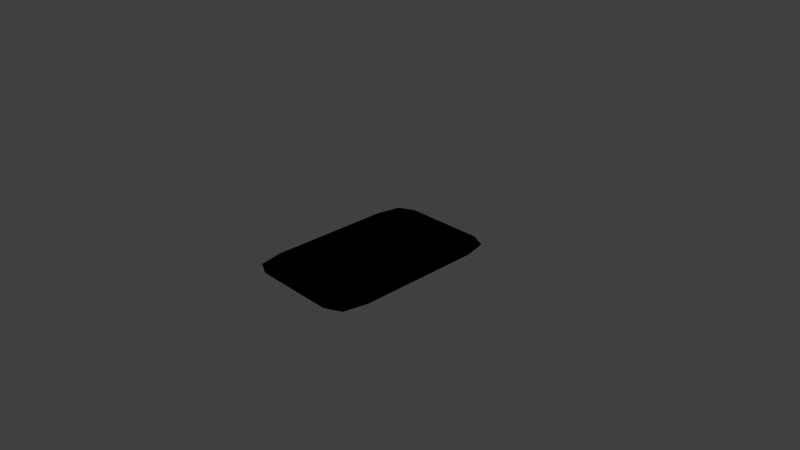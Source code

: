 # Source: base_card.blend  (saved by Blender 2.70.0; exported with 4.5.12 LTS)
import bpy
from mathutils import Matrix  # noqa: F401  (used for matrix-valued properties, if any)

bpy.ops.wm.read_factory_settings(use_empty=True)
scene = bpy.context.scene
scene.name = 'Scene'

# ---- collections
col_collection_1 = bpy.data.collections.new('Collection 1'); scene.collection.children.link(col_collection_1)

# ---- materials (node trees are filled in below, after node groups)
mat_material = bpy.data.materials.new('Material')
mat_material.alpha_threshold = 0.0
mat_material.use_transparent_shadow = False
mat_material.roughness = 0.5
mat_material.line_color = (0.0, 0.0, 0.0, 1.0)

# ---- material node trees

# ---- world
world_world = bpy.data.worlds.new('World'); scene.world = world_world
world_world.color = (0.05088, 0.05088, 0.05088)
world_world.use_sun_shadow = False
world_world.sun_shadow_jitter_overblur = 0.0
world_world.cycles.sampling_method = 'MANUAL'
world_world.cycles.sample_map_resolution = 256

# ---- cameras
cam_camera = bpy.data.cameras.new('Camera')
cam_camera.clip_end = 100.0
cam_camera.lens = 35.0
cam_camera.sensor_width = 32.0
cam_camera.sensor_height = 18.0
cam_camera.ortho_scale = 7.314
cam_camera.dof.focus_distance = 0.0
cam_camera.dof.aperture_fstop = 128.0

# ---- lights
light_lamp = bpy.data.lights.new('Lamp', 'POINT')
light_lamp.transmission_factor = 0.0
light_lamp.cutoff_distance = 30.0
light_lamp.energy = 100.0
light_lamp.shadow_buffer_clip_start = 1.001
light_lamp.shadow_soft_size = 0.1
light_lamp.shadow_maximum_resolution = 0.006
light_lamp.use_absolute_resolution = True
light_lamp.cycles.use_multiple_importance_sampling = False

# ---- meshes
me_cube = bpy.data.meshes.new('Cube')
me_cube.from_pydata([(-0.576, -0.8603, 0.0), (-0.576, -0.8603, 0.0), (0.8639, -0.8603, 0.0), (-0.576, -1.29, 0.0), (-0.8639, 0.8603, 0.0), (-0.576, 1.29, 0.0), (-0.576, 0.8603, 0.0), (-0.576, 3.129e-07, 0.0), (0.576, 0.8603, 0.0), (8.941e-08, 0.8603, 0.0), (0.576, 5.215e-08, 0.0), (2.235e-08, 1.863e-07, 0.0), (0.576, -0.8603, 0.0), (-4.47e-08, -0.8603, 0.0), (0.576, -0.8603, 0.0), (-3.204e-07, -0.8603, 0.0), (0.576, 0.8603, 0.0), (0.576, -5.886e-07, 0.0), (1.341e-07, 0.8603, 0.0), (-9.686e-08, -2.831e-07, 0.0), (-0.576, 0.8603, 0.0), (-0.576, 5.215e-08, 0.0), (0.8639, -0.8603, 0.0), (0.8639, -0.8603, 0.0), (0.8639, 0.8603, 0.0), (0.8639, -1.341e-07, 0.0), (0.8639, 0.8603, 0.0), (0.8639, -3.725e-07, 0.0), (0.8639, 0.8603, 0.0), (0.8639, -6.109e-07, 0.0), (-0.576, -1.29, 0.0), (-0.576, -1.29, 0.0), (0.576, -1.29, 0.0), (-1.341e-07, -1.29, 0.0), (0.576, -1.29, 0.0), (-2.608e-07, -1.29, 0.0), (0.576, -1.29, 0.0), (-3.651e-07, -1.29, 0.0), (-0.8639, 0.8603, 0.0), (-0.8639, 0.8603, 0.0), (-0.8639, -0.8603, 0.0), (-0.8639, 3.8e-07, 0.0), (-0.8639, -0.8603, 0.0), (-0.8639, 3.8e-07, 0.0), (-0.8639, -0.8603, 0.0), (-0.8639, 3.129e-07, 0.0), (-0.576, 1.29, 0.0), (-0.576, 1.29, 0.0), (0.576, 1.29, 0.0), (2.31e-07, 1.29, 0.0), (0.576, 1.29, 0.0), (1.788e-07, 1.29, 0.0), (0.576, 1.29, 0.0), (1.49e-07, 1.29, 0.0), (0.7919, -0.8603, 0.0), (-0.576, 1.183, 0.0), (0.7919, 1.183, 0.0), (-0.576, -1.183, 0.0), (0.7919, -1.183, 0.0), (-0.7919, 0.8603, 0.0), (-0.7919, -1.183, 0.0), (-0.7919, 1.183, 0.0), (0.7919, -0.8603, 0.0), (-0.576, 1.183, 0.0), (-0.576, -1.183, 0.0), (-0.7919, 0.8603, 0.0), (0.7919, 0.8603, 0.0), (0.7919, -2.794e-08, 0.0), (0.576, 1.183, 0.0), (1.267e-07, 1.183, 0.0), (0.7919, 1.183, 0.0), (0.7919, 1.183, 0.0), (0.576, -1.183, 0.0), (-8.196e-08, -1.183, 0.0), (0.7919, -1.183, 0.0), (0.7919, -1.183, 0.0), (-0.7919, -0.8603, 0.0), (-0.7919, 3.595e-07, 0.0), (-0.7919, -1.183, 0.0), (-0.7919, -1.183, 0.0), (-0.7919, 1.183, 0.0), (-0.7919, 1.183, 0.0), (0.7919, 0.8603, 0.0), (0.7919, -6.65e-07, 0.0), (0.576, 1.183, 0.0), (2.179e-07, 1.183, 0.0), (0.576, -1.183, 0.0), (-3.874e-07, -1.183, 0.0), (-0.7919, -0.8603, 0.0), (-0.7919, 2.179e-07, 0.0), (-0.576, 0.4301, 0.0), (0.576, 0.4301, 0.0), (5.029e-08, 0.4301, 0.0), (-0.576, -0.4301, 0.0), (0.576, -0.4301, 0.0), (-1.304e-08, -0.4301, 0.0), (0.288, 0.8603, 0.0), (-0.288, 0.8603, 0.0), (0.288, 1.192e-07, 0.0), (-0.288, 2.515e-07, 0.0), (0.288, -0.8603, 0.0), (-0.288, -0.8603, 0.0), (0.288, -0.8603, 0.0), (0.288, 0.8603, 0.0), (0.288, -4.34e-07, 0.0), (-0.288, -0.8603, 0.0), (-0.288, 0.8603, 0.0), (-0.288, -1.322e-07, 0.0), (0.576, 0.4301, 0.0), (0.576, -0.4301, 0.0), (1.676e-08, 0.4301, 0.0), (-2.086e-07, -0.4301, 0.0), (-0.576, 0.4301, 0.0), (-0.576, -0.4301, 0.0), (0.8639, -0.8603, 0.0), (0.8639, 0.8603, 0.0), (0.8639, -2.533e-07, 0.0), (0.8639, -0.8603, 0.0), (0.8639, 0.8603, 0.0), (0.8639, -4.917e-07, 0.0), (0.8639, 0.4301, 0.0), (0.8639, -0.4301, 0.0), (0.8639, 0.4301, 0.0), (0.8639, -0.4301, 0.0), (0.8639, 0.4301, 0.0), (0.8639, -0.4301, 0.0), (-0.576, -1.29, 0.0), (0.576, -1.29, 0.0), (-1.956e-07, -1.29, 0.0), (-0.576, -1.29, 0.0), (0.576, -1.29, 0.0), (-3.129e-07, -1.29, 0.0), (0.288, -1.29, 0.0), (-0.288, -1.29, 0.0), (0.288, -1.29, 0.0), (-0.288, -1.29, 0.0), (0.288, -1.29, 0.0), (-0.288, -1.29, 0.0), (-0.8639, 0.8603, 0.0), (-0.8639, -0.8603, 0.0), (-0.8639, 3.763e-07, 0.0), (-0.8639, 0.8603, 0.0), (-0.8639, -0.8603, 0.0), (-0.8639, 3.669e-07, 0.0), (-0.8639, -0.4301, 0.0), (-0.8639, 0.4301, 0.0), (-0.8639, -0.4301, 0.0), (-0.8639, 0.4301, 0.0), (-0.8639, -0.4301, 0.0), (-0.8639, 0.4301, 0.0), (-0.576, 1.29, 0.0), (0.576, 1.29, 0.0), (1.993e-07, 1.29, 0.0), (-0.576, 1.29, 0.0), (0.576, 1.29, 0.0), (1.639e-07, 1.29, 0.0), (0.288, 1.29, 0.0), (-0.288, 1.29, 0.0), (0.288, 1.29, 0.0), (-0.288, 1.29, 0.0), (0.288, 1.29, 0.0), (-0.288, 1.29, 0.0), (0.7359, 1.099, 0.0), (0.7359, -1.099, 0.0), (-0.7359, -1.099, 0.0), (-0.7359, 1.099, 0.0), (0.7359, 1.099, 0.0), (0.7359, -1.099, 0.0), (-0.7359, -1.099, 0.0), (-0.7359, 1.099, 0.0), (0.7919, 0.4301, 0.0), (0.7919, -0.4301, 0.0), (0.288, 1.183, 0.0), (-0.288, 1.183, 0.0), (0.7919, 1.183, 0.0), (0.7919, 1.183, 0.0), (0.288, -1.183, 0.0), (-0.288, -1.183, 0.0), (0.7919, -1.183, 0.0), (0.7919, -1.183, 0.0), (-0.7919, -0.4301, 0.0), (-0.7919, 0.4301, 0.0), (-0.7919, -1.183, 0.0), (-0.7919, -1.183, 0.0), (-0.7919, 1.183, 0.0), (-0.7919, 1.183, 0.0), (0.7919, 0.4301, 0.0), (0.7919, -0.4301, 0.0), (0.288, 1.183, 0.0), (-0.288, 1.183, 0.0), (0.288, -1.183, 0.0), (-0.288, -1.183, 0.0), (-0.7919, -0.4301, 0.0), (-0.7919, 0.4301, 0.0), (0.288, 0.4301, 0.0), (-0.288, 0.4301, 0.0), (0.288, -0.4301, 0.0), (-0.288, -0.4301, 0.0), (0.288, 0.4301, 0.0), (0.288, -0.4301, 0.0), (-0.288, 0.4301, 0.0), (-0.288, -0.4301, 0.0), (0.8639, 0.4301, 0.0), (0.8639, -0.4301, 0.0), (0.8639, 0.4301, 0.0), (0.8639, -0.4301, 0.0), (0.288, -1.29, 0.0), (-0.288, -1.29, 0.0), (0.288, -1.29, 0.0), (-0.288, -1.29, 0.0), (-0.8639, -0.4301, 0.0), (-0.8639, 0.4301, 0.0), (-0.8639, -0.4301, 0.0), (-0.8639, 0.4301, 0.0), (0.288, 1.29, 0.0), (-0.288, 1.29, 0.0), (0.288, 1.29, 0.0), (-0.288, 1.29, 0.0)], [], [(0, 93, 197, 101), (0, 101, 177, 57), (0, 57, 164, 76), (0, 76, 180, 93), (1, 105, 201, 113), (1, 113, 192, 88), (1, 88, 168, 64), (1, 64, 191, 105), (2, 117, 205, 125), (2, 125, 187, 62), (2, 62, 167, 58), (2, 58, 179, 117), (3, 129, 209, 137), (3, 137, 191, 64), (3, 64, 168, 60), (3, 60, 183, 129), (4, 141, 213, 149), (4, 149, 193, 65), (4, 65, 169, 61), (4, 61, 185, 141), (5, 153, 217, 161), (5, 161, 173, 55), (5, 55, 165, 80), (5, 80, 184, 153), (6, 55, 173, 97), (6, 97, 195, 90), (6, 90, 181, 59), (6, 59, 165, 55), (7, 90, 195, 99), (7, 99, 197, 93), (7, 93, 180, 77), (7, 77, 181, 90), (8, 68, 162, 66), (8, 66, 170, 91), (8, 91, 194, 96), (8, 96, 172, 68), (9, 69, 172, 96), (9, 96, 194, 92), (9, 92, 195, 97), (9, 97, 173, 69), (10, 91, 170, 67), (10, 67, 171, 94), (10, 94, 196, 98), (10, 98, 194, 91), (11, 92, 194, 98), (11, 98, 196, 95), (11, 95, 197, 99), (11, 99, 195, 92), (12, 94, 171, 54), (12, 54, 163, 72), (12, 72, 176, 100), (12, 100, 196, 94), (13, 95, 196, 100), (13, 100, 176, 73), (13, 73, 177, 101), (13, 101, 197, 95), (14, 62, 187, 109), (14, 109, 199, 102), (14, 102, 190, 86), (14, 86, 167, 62), (15, 102, 199, 111), (15, 111, 201, 105), (15, 105, 191, 87), (15, 87, 190, 102), (16, 82, 166, 84), (16, 84, 188, 103), (16, 103, 198, 108), (16, 108, 186, 82), (17, 83, 186, 108), (17, 108, 198, 104), (17, 104, 199, 109), (17, 109, 187, 83), (18, 103, 188, 85), (18, 85, 189, 106), (18, 106, 200, 110), (18, 110, 198, 103), (19, 104, 198, 110), (19, 110, 200, 107), (19, 107, 201, 111), (19, 111, 199, 104), (20, 106, 189, 63), (20, 63, 169, 65), (20, 65, 193, 112), (20, 112, 200, 106), (21, 107, 200, 112), (21, 112, 193, 89), (21, 89, 192, 113), (21, 113, 201, 107), (22, 54, 171, 121), (22, 121, 203, 114), (22, 114, 178, 74), (22, 74, 163, 54), (23, 114, 203, 123), (23, 123, 205, 117), (23, 117, 179, 75), (23, 75, 178, 114), (24, 66, 162, 70), (24, 70, 174, 115), (24, 115, 202, 120), (24, 120, 170, 66), (25, 67, 170, 120), (25, 120, 202, 116), (25, 116, 203, 121), (25, 121, 171, 67), (26, 115, 174, 71), (26, 71, 175, 118), (26, 118, 204, 122), (26, 122, 202, 115), (27, 116, 202, 122), (27, 122, 204, 119), (27, 119, 205, 123), (27, 123, 203, 116), (28, 118, 175, 56), (28, 56, 166, 82), (28, 82, 186, 124), (28, 124, 204, 118), (29, 119, 204, 124), (29, 124, 186, 83), (29, 83, 187, 125), (29, 125, 205, 119), (30, 57, 177, 133), (30, 133, 207, 126), (30, 126, 182, 78), (30, 78, 164, 57), (31, 126, 207, 135), (31, 135, 209, 129), (31, 129, 183, 79), (31, 79, 182, 126), (32, 72, 163, 74), (32, 74, 178, 127), (32, 127, 206, 132), (32, 132, 176, 72), (33, 73, 176, 132), (33, 132, 206, 128), (33, 128, 207, 133), (33, 133, 177, 73), (34, 127, 178, 75), (34, 75, 179, 130), (34, 130, 208, 134), (34, 134, 206, 127), (35, 128, 206, 134), (35, 134, 208, 131), (35, 131, 209, 135), (35, 135, 207, 128), (36, 130, 179, 58), (36, 58, 167, 86), (36, 86, 190, 136), (36, 136, 208, 130), (37, 131, 208, 136), (37, 136, 190, 87), (37, 87, 191, 137), (37, 137, 209, 131), (38, 59, 181, 145), (38, 145, 211, 138), (38, 138, 184, 80), (38, 80, 165, 59), (39, 138, 211, 147), (39, 147, 213, 141), (39, 141, 185, 81), (39, 81, 184, 138), (40, 76, 164, 78), (40, 78, 182, 139), (40, 139, 210, 144), (40, 144, 180, 76), (41, 77, 180, 144), (41, 144, 210, 140), (41, 140, 211, 145), (41, 145, 181, 77), (42, 139, 182, 79), (42, 79, 183, 142), (42, 142, 212, 146), (42, 146, 210, 139), (43, 140, 210, 146), (43, 146, 212, 143), (43, 143, 213, 147), (43, 147, 211, 140), (44, 142, 183, 60), (44, 60, 168, 88), (44, 88, 192, 148), (44, 148, 212, 142), (45, 143, 212, 148), (45, 148, 192, 89), (45, 89, 193, 149), (45, 149, 213, 143), (46, 63, 189, 157), (46, 157, 215, 150), (46, 150, 185, 61), (46, 61, 169, 63), (47, 150, 215, 159), (47, 159, 217, 153), (47, 153, 184, 81), (47, 81, 185, 150), (48, 84, 166, 56), (48, 56, 175, 151), (48, 151, 214, 156), (48, 156, 188, 84), (49, 85, 188, 156), (49, 156, 214, 152), (49, 152, 215, 157), (49, 157, 189, 85), (50, 151, 175, 71), (50, 71, 174, 154), (50, 154, 216, 158), (50, 158, 214, 151), (51, 152, 214, 158), (51, 158, 216, 155), (51, 155, 217, 159), (51, 159, 215, 152), (52, 154, 174, 70), (52, 70, 162, 68), (52, 68, 172, 160), (52, 160, 216, 154), (53, 155, 216, 160), (53, 160, 172, 69), (53, 69, 173, 161), (53, 161, 217, 155)])
_uv = me_cube.uv_layers.new(name='UVMap')
_uv.uv.foreach_set('vector', [0.9167, 0.1245, 0.9167, 0.2489, 0.8333, 0.2489, 0.8333, 0.1245, 0.9167, 0.1245, 0.8333, 0.1245, 0.8333, 0.03112, 0.9167, 0.03112, 0.9167, 0.1245, 0.9167, 0.03112, 0.963, 0.05532, 0.9792, 0.1245, 0.9167, 0.1245, 0.9792, 0.1245, 0.9792, 0.2489, 0.9167, 0.2489, 0.4167, 0.6224, 0.3333, 0.6224, 0.3333, 0.4979, 0.4167, 0.4979, 0.4167, 0.6224, 0.4167, 0.4979, 0.5, 0.4979, 0.5, 0.6224, 0.4167, 0.6224, 0.5, 0.6224, 0.5, 0.7468, 0.4167, 0.7468, 0.4167, 0.6224, 0.4167, 0.7468, 0.3333, 0.7468, 0.3333, 0.6224, 1.255e-07, 0.6224, 1.073e-07, 0.6224, 9.391e-08, 0.4979, 1.044e-07, 0.4979, 1.255e-07, 0.6224, 1.044e-07, 0.4979, 0.02083, 0.4979, 0.02083, 0.6224, 1.255e-07, 0.6224, 0.02083, 0.6224, 0.02083, 0.7468, 1.466e-07, 0.7468, 1.255e-07, 0.6224, 1.466e-07, 0.7468, 1.207e-07, 0.7468, 1.073e-07, 0.6224, 0.9167, 2.261e-07, 0.9167, 2.223e-07, 0.8333, 1.916e-07, 0.8333, 1.878e-07, 0.9167, 2.261e-07, 0.8333, 1.878e-07, 0.8333, 1.84e-07, 0.9167, 2.3e-07, 0.9167, 2.261e-07, 0.9167, 2.3e-07, 0.9792, 0.03112, 0.9792, 0.03112, 0.9167, 2.261e-07, 0.9792, 0.03112, 0.9792, 0.03112, 0.9167, 2.223e-07, 1.0, 0.6224, 1.0, 0.6224, 1.0, 0.4979, 1.0, 0.4979, 1.0, 0.6224, 1.0, 0.4979, 1.0, 0.4979, 1.0, 0.6224, 1.0, 0.6224, 1.0, 0.6224, 1.0, 0.7468, 1.0, 0.7468, 1.0, 0.6224, 1.0, 0.7468, 1.0, 0.7468, 1.0, 0.6224, 0.4167, 3.641e-08, 0.4167, 6.133e-08, 0.3333, 7.666e-08, 0.3333, 4.983e-08, 0.4167, 3.641e-08, 0.3333, 4.983e-08, 0.3333, 2.3e-08, 0.4167, 1.15e-08, 0.4167, 3.641e-08, 0.4167, 1.15e-08, 0.5, 0.0, 0.5, 2.3e-08, 0.4167, 3.641e-08, 0.5, 2.3e-08, 0.5, 4.599e-08, 0.4167, 6.133e-08, 0.9167, 0.6224, 0.9167, 0.7468, 0.8333, 0.7468, 0.8333, 0.6224, 0.9167, 0.6224, 0.8333, 0.6224, 0.8333, 0.4979, 0.9167, 0.4979, 0.9167, 0.6224, 0.9167, 0.4979, 0.9792, 0.4979, 0.9792, 0.6224, 0.9167, 0.6224, 0.9792, 0.6224, 0.9792, 0.7468, 0.9167, 0.7468, 0.9167, 0.3734, 0.9167, 0.4979, 0.8333, 0.4979, 0.8333, 0.3734, 0.9167, 0.3734, 0.8333, 0.3734, 0.8333, 0.2489, 0.9167, 0.2489, 0.9167, 0.3734, 0.9167, 0.2489, 0.9792, 0.2489, 0.9792, 0.3734, 0.9167, 0.3734, 0.9792, 0.3734, 0.9792, 0.4979, 0.9167, 0.4979, 0.5833, 0.6224, 0.5833, 0.7468, 0.5, 0.7468, 0.5, 0.6224, 0.5833, 0.6224, 0.5, 0.6224, 0.5, 0.4979, 0.5833, 0.4979, 0.5833, 0.6224, 0.5833, 0.4979, 0.6667, 0.4979, 0.6667, 0.6224, 0.5833, 0.6224, 0.6667, 0.6224, 0.6667, 0.7468, 0.5833, 0.7468, 0.75, 0.6224, 0.75, 0.7468, 0.6667, 0.7468, 0.6667, 0.6224, 0.75, 0.6224, 0.6667, 0.6224, 0.6667, 0.4979, 0.75, 0.4979, 0.75, 0.6224, 0.75, 0.4979, 0.8333, 0.4979, 0.8333, 0.6224, 0.75, 0.6224, 0.8333, 0.6224, 0.8333, 0.7468, 0.75, 0.7468, 0.5833, 0.3734, 0.5833, 0.4979, 0.5, 0.4979, 0.5, 0.3734, 0.5833, 0.3734, 0.5, 0.3734, 0.5, 0.2489, 0.5833, 0.2489, 0.5833, 0.3734, 0.5833, 0.2489, 0.6667, 0.2489, 0.6667, 0.3734, 0.5833, 0.3734, 0.6667, 0.3734, 0.6667, 0.4979, 0.5833, 0.4979, 0.75, 0.3734, 0.75, 0.4979, 0.6667, 0.4979, 0.6667, 0.3734, 0.75, 0.3734, 0.6667, 0.3734, 0.6667, 0.2489, 0.75, 0.2489, 0.75, 0.3734, 0.75, 0.2489, 0.8333, 0.2489, 0.8333, 0.3734, 0.75, 0.3734, 0.8333, 0.3734, 0.8333, 0.4979, 0.75, 0.4979, 0.5833, 0.1245, 0.5833, 0.2489, 0.5, 0.2489, 0.5, 0.1245, 0.5833, 0.1245, 0.5, 0.1245, 0.5, 0.03112, 0.5833, 0.03112, 0.5833, 0.1245, 0.5833, 0.03112, 0.6667, 0.03112, 0.6667, 0.1245, 0.5833, 0.1245, 0.6667, 0.1245, 0.6667, 0.2489, 0.5833, 0.2489, 0.75, 0.1245, 0.75, 0.2489, 0.6667, 0.2489, 0.6667, 0.1245, 0.75, 0.1245, 0.6667, 0.1245, 0.6667, 0.03112, 0.75, 0.03112, 0.75, 0.1245, 0.75, 0.03112, 0.8333, 0.03112, 0.8333, 0.1245, 0.75, 0.1245, 0.8333, 0.1245, 0.8333, 0.2489, 0.75, 0.2489, 0.08333, 0.6224, 0.02083, 0.6224, 0.02083, 0.4979, 0.08333, 0.4979, 0.08333, 0.6224, 0.08333, 0.4979, 0.1667, 0.4979, 0.1667, 0.6224, 0.08333, 0.6224, 0.1667, 0.6224, 0.1667, 0.7468, 0.08333, 0.7468, 0.08333, 0.6224, 0.08333, 0.7468, 0.02083, 0.7468, 0.02083, 0.6224, 0.25, 0.6224, 0.1667, 0.6224, 0.1667, 0.4979, 0.25, 0.4979, 0.25, 0.6224, 0.25, 0.4979, 0.3333, 0.4979, 0.3333, 0.6224, 0.25, 0.6224, 0.3333, 0.6224, 0.3333, 0.7468, 0.25, 0.7468, 0.25, 0.6224, 0.25, 0.7468, 0.1667, 0.7468, 0.1667, 0.6224, 0.08333, 0.1245, 0.02083, 0.1245, 0.03704, 0.05532, 0.08333, 0.03112, 0.08333, 0.1245, 0.08333, 0.03112, 0.1667, 0.03112, 0.1667, 0.1245, 0.08333, 0.1245, 0.1667, 0.1245, 0.1667, 0.2489, 0.08333, 0.2489, 0.08333, 0.1245, 0.08333, 0.2489, 0.02083, 0.2489, 0.02083, 0.1245, 0.08333, 0.3734, 0.02083, 0.3734, 0.02083, 0.2489, 0.08333, 0.2489, 0.08333, 0.3734, 0.08333, 0.2489, 0.1667, 0.2489, 0.1667, 0.3734, 0.08333, 0.3734, 0.1667, 0.3734, 0.1667, 0.4979, 0.08333, 0.4979, 0.08333, 0.3734, 0.08333, 0.4979, 0.02083, 0.4979, 0.02083, 0.3734, 0.25, 0.1245, 0.1667, 0.1245, 0.1667, 0.03112, 0.25, 0.03112, 0.25, 0.1245, 0.25, 0.03112, 0.3333, 0.03112, 0.3333, 0.1245, 0.25, 0.1245, 0.3333, 0.1245, 0.3333, 0.2489, 0.25, 0.2489, 0.25, 0.1245, 0.25, 0.2489, 0.1667, 0.2489, 0.1667, 0.1245, 0.25, 0.3734, 0.1667, 0.3734, 0.1667, 0.2489, 0.25, 0.2489, 0.25, 0.3734, 0.25, 0.2489, 0.3333, 0.2489, 0.3333, 0.3734, 0.25, 0.3734, 0.3333, 0.3734, 0.3333, 0.4979, 0.25, 0.4979, 0.25, 0.3734, 0.25, 0.4979, 0.1667, 0.4979, 0.1667, 0.3734, 0.4167, 0.1245, 0.3333, 0.1245, 0.3333, 0.03112, 0.4167, 0.03112, 0.4167, 0.1245, 0.4167, 0.03112, 0.5, 0.03112, 0.5, 0.1245, 0.4167, 0.1245, 0.5, 0.1245, 0.5, 0.2489, 0.4167, 0.2489, 0.4167, 0.1245, 0.4167, 0.2489, 0.3333, 0.2489, 0.3333, 0.1245, 0.4167, 0.3734, 0.3333, 0.3734, 0.3333, 0.2489, 0.4167, 0.2489, 0.4167, 0.3734, 0.4167, 0.2489, 0.5, 0.2489, 0.5, 0.3734, 0.4167, 0.3734, 0.5, 0.3734, 0.5, 0.4979, 0.4167, 0.4979, 0.4167, 0.3734, 0.4167, 0.4979, 0.3333, 0.4979, 0.3333, 0.3734, 5.27e-08, 0.6224, 3.45e-08, 0.6224, 5.174e-08, 0.4979, 6.228e-08, 0.4979, 5.27e-08, 0.6224, 6.228e-08, 0.4979, 7.282e-08, 0.4979, 7.091e-08, 0.6224, 5.27e-08, 0.6224, 7.091e-08, 0.6224, 6.899e-08, 0.7468, 4.312e-08, 0.7468, 5.27e-08, 0.6224, 4.312e-08, 0.7468, 1.725e-08, 0.7468, 3.45e-08, 0.6224, 8.911e-08, 0.6224, 7.091e-08, 0.6224, 7.282e-08, 0.4979, 8.336e-08, 0.4979, 8.911e-08, 0.6224, 8.336e-08, 0.4979, 9.391e-08, 0.4979, 1.073e-07, 0.6224, 8.911e-08, 0.6224, 1.073e-07, 0.6224, 1.207e-07, 0.7468, 9.486e-08, 0.7468, 8.911e-08, 0.6224, 9.486e-08, 0.7468, 6.899e-08, 0.7468, 7.091e-08, 0.6224, 9.103e-08, 0.1245, 1.035e-07, 0.1245, 0.02083, 0.03112, 0.02083, 0.03112, 9.103e-08, 0.1245, 0.02083, 0.03112, 0.02083, 0.03112, 7.857e-08, 0.1245, 9.103e-08, 0.1245, 7.857e-08, 0.1245, 7.666e-08, 0.2489, 8.145e-08, 0.2489, 9.103e-08, 0.1245, 8.145e-08, 0.2489, 8.624e-08, 0.2489, 1.035e-07, 0.1245, 7.187e-08, 0.3734, 6.899e-08, 0.3734, 8.624e-08, 0.2489, 8.145e-08, 0.2489, 7.187e-08, 0.3734, 8.145e-08, 0.2489, 7.666e-08, 0.2489, 7.474e-08, 0.3734, 7.187e-08, 0.3734, 7.474e-08, 0.3734, 7.282e-08, 0.4979, 6.228e-08, 0.4979, 7.187e-08, 0.3734, 6.228e-08, 0.4979, 5.174e-08, 0.4979, 6.899e-08, 0.3734, 6.612e-08, 0.1245, 7.857e-08, 0.1245, 0.02083, 0.03112, 0.02083, 0.03112, 6.612e-08, 0.1245, 0.02083, 0.03112, 0.02083, 0.03112, 5.366e-08, 0.1245, 6.612e-08, 0.1245, 5.366e-08, 0.1245, 6.708e-08, 0.2489, 7.187e-08, 0.2489, 6.612e-08, 0.1245, 7.187e-08, 0.2489, 7.666e-08, 0.2489, 7.857e-08, 0.1245, 7.762e-08, 0.3734, 7.474e-08, 0.3734, 7.666e-08, 0.2489, 7.187e-08, 0.2489, 7.762e-08, 0.3734, 7.187e-08, 0.2489, 6.708e-08, 0.2489, 8.049e-08, 0.3734, 7.762e-08, 0.3734, 8.049e-08, 0.3734, 9.391e-08, 0.4979, 8.336e-08, 0.4979, 7.762e-08, 0.3734, 8.336e-08, 0.4979, 7.282e-08, 0.4979, 7.474e-08, 0.3734, 4.12e-08, 0.1245, 5.366e-08, 0.1245, 0.02083, 0.03112, 0.02083, 0.03112, 4.12e-08, 0.1245, 0.02083, 0.03112, 0.03704, 0.05532, 0.02083, 0.1245, 4.12e-08, 0.1245, 0.02083, 0.1245, 0.02083, 0.2489, 6.228e-08, 0.2489, 4.12e-08, 0.1245, 6.228e-08, 0.2489, 6.708e-08, 0.2489, 5.366e-08, 0.1245, 8.336e-08, 0.3734, 8.049e-08, 0.3734, 6.708e-08, 0.2489, 6.228e-08, 0.2489, 8.336e-08, 0.3734, 6.228e-08, 0.2489, 0.02083, 0.2489, 0.02083, 0.3734, 8.336e-08, 0.3734, 0.02083, 0.3734, 0.02083, 0.4979, 1.044e-07, 0.4979, 8.336e-08, 0.3734, 1.044e-07, 0.4979, 9.391e-08, 0.4979, 8.049e-08, 0.3734, 0.9167, 2.108e-07, 0.9167, 0.03112, 0.8333, 0.03112, 0.8333, 2.031e-07, 0.9167, 2.108e-07, 0.8333, 2.031e-07, 0.8333, 1.993e-07, 0.9167, 2.146e-07, 0.9167, 2.108e-07, 0.9167, 2.146e-07, 0.9792, 0.03112, 0.9792, 0.03112, 0.9167, 2.108e-07, 0.9792, 0.03112, 0.963, 0.05532, 0.9167, 0.03112, 0.9167, 2.185e-07, 0.9167, 2.146e-07, 0.8333, 1.993e-07, 0.8333, 1.955e-07, 0.9167, 2.185e-07, 0.8333, 1.955e-07, 0.8333, 1.916e-07, 0.9167, 2.223e-07, 0.9167, 2.185e-07, 0.9167, 2.223e-07, 0.9792, 0.03112, 0.9792, 0.03112, 0.9167, 2.185e-07, 0.9792, 0.03112, 0.9792, 0.03112, 0.9167, 2.146e-07, 0.5833, 1.801e-07, 0.5833, 0.03112, 0.5, 0.03112, 0.5, 1.725e-07, 0.5833, 1.801e-07, 0.5, 1.725e-07, 0.5, 1.38e-07, 0.5833, 1.533e-07, 0.5833, 1.801e-07, 0.5833, 1.533e-07, 0.6667, 1.686e-07, 0.6667, 1.878e-07, 0.5833, 1.801e-07, 0.6667, 1.878e-07, 0.6667, 0.03112, 0.5833, 0.03112, 0.75, 1.955e-07, 0.75, 0.03112, 0.6667, 0.03112, 0.6667, 1.878e-07, 0.75, 1.955e-07, 0.6667, 1.878e-07, 0.6667, 1.686e-07, 0.75, 1.84e-07, 0.75, 1.955e-07, 0.75, 1.84e-07, 0.8333, 1.993e-07, 0.8333, 2.031e-07, 0.75, 1.955e-07, 0.8333, 2.031e-07, 0.8333, 0.03112, 0.75, 0.03112, 0.5833, 1.265e-07, 0.5833, 1.533e-07, 0.5, 1.38e-07, 0.5, 1.035e-07, 0.5833, 1.265e-07, 0.5, 1.035e-07, 0.5, 6.899e-08, 0.5833, 9.965e-08, 0.5833, 1.265e-07, 0.5833, 9.965e-08, 0.6667, 1.303e-07, 0.6667, 1.495e-07, 0.5833, 1.265e-07, 0.6667, 1.495e-07, 0.6667, 1.686e-07, 0.5833, 1.533e-07, 0.75, 1.725e-07, 0.75, 1.84e-07, 0.6667, 1.686e-07, 0.6667, 1.495e-07, 0.75, 1.725e-07, 0.6667, 1.495e-07, 0.6667, 1.303e-07, 0.75, 1.61e-07, 0.75, 1.725e-07, 0.75, 1.61e-07, 0.8333, 1.916e-07, 0.8333, 1.955e-07, 0.75, 1.725e-07, 0.8333, 1.955e-07, 0.8333, 1.993e-07, 0.75, 1.84e-07, 0.5833, 7.282e-08, 0.5833, 9.965e-08, 0.5, 6.899e-08, 0.5, 3.45e-08, 0.5833, 7.282e-08, 0.5, 3.45e-08, 0.5, 0.0, 0.5833, 4.599e-08, 0.5833, 7.282e-08, 0.5833, 4.599e-08, 0.6667, 9.199e-08, 0.6667, 1.112e-07, 0.5833, 7.282e-08, 0.6667, 1.112e-07, 0.6667, 1.303e-07, 0.5833, 9.965e-08, 0.75, 1.495e-07, 0.75, 1.61e-07, 0.6667, 1.303e-07, 0.6667, 1.112e-07, 0.75, 1.495e-07, 0.6667, 1.112e-07, 0.6667, 9.199e-08, 0.75, 1.38e-07, 0.75, 1.495e-07, 0.75, 1.38e-07, 0.8333, 1.84e-07, 0.8333, 1.878e-07, 0.75, 1.495e-07, 0.8333, 1.878e-07, 0.8333, 1.916e-07, 0.75, 1.61e-07, 1.0, 0.6224, 0.9792, 0.6224, 0.9792, 0.4979, 1.0, 0.4979, 1.0, 0.6224, 1.0, 0.4979, 1.0, 0.4979, 1.0, 0.6224, 1.0, 0.6224, 1.0, 0.6224, 1.0, 0.7468, 1.0, 0.7468, 1.0, 0.6224, 1.0, 0.7468, 0.9792, 0.7468, 0.9792, 0.6224, 1.0, 0.6224, 1.0, 0.6224, 1.0, 0.4979, 1.0, 0.4979, 1.0, 0.6224, 1.0, 0.4979, 1.0, 0.4979, 1.0, 0.6224, 1.0, 0.6224, 1.0, 0.6224, 1.0, 0.7468, 1.0, 0.7468, 1.0, 0.6224, 1.0, 0.7468, 1.0, 0.7468, 1.0, 0.6224, 1.0, 0.1245, 0.9792, 0.1245, 0.963, 0.05532, 0.9792, 0.03112, 1.0, 0.1245, 0.9792, 0.03112, 0.9792, 0.03112, 1.0, 0.1245, 1.0, 0.1245, 1.0, 0.1245, 1.0, 0.2489, 1.0, 0.2489, 1.0, 0.1245, 1.0, 0.2489, 0.9792, 0.2489, 0.9792, 0.1245, 1.0, 0.3734, 0.9792, 0.3734, 0.9792, 0.2489, 1.0, 0.2489, 1.0, 0.3734, 1.0, 0.2489, 1.0, 0.2489, 1.0, 0.3734, 1.0, 0.3734, 1.0, 0.3734, 1.0, 0.4979, 1.0, 0.4979, 1.0, 0.3734, 1.0, 0.4979, 0.9792, 0.4979, 0.9792, 0.3734, 1.0, 0.1245, 1.0, 0.1245, 0.9792, 0.03112, 0.9792, 0.03112, 1.0, 0.1245, 0.9792, 0.03112, 0.9792, 0.03112, 1.0, 0.1245, 1.0, 0.1245, 1.0, 0.1245, 1.0, 0.2489, 1.0, 0.2489, 1.0, 0.1245, 1.0, 0.2489, 1.0, 0.2489, 1.0, 0.1245, 1.0, 0.3734, 1.0, 0.3734, 1.0, 0.2489, 1.0, 0.2489, 1.0, 0.3734, 1.0, 0.2489, 1.0, 0.2489, 1.0, 0.3734, 1.0, 0.3734, 1.0, 0.3734, 1.0, 0.4979, 1.0, 0.4979, 1.0, 0.3734, 1.0, 0.4979, 1.0, 0.4979, 1.0, 0.3734, 1.0, 0.1245, 1.0, 0.1245, 0.9792, 0.03112, 0.9792, 0.03112, 1.0, 0.1245, 0.9792, 0.03112, 0.9792, 0.03112, 1.0, 0.1245, 1.0, 0.1245, 1.0, 0.1245, 1.0, 0.2489, 1.0, 0.2489, 1.0, 0.1245, 1.0, 0.2489, 1.0, 0.2489, 1.0, 0.1245, 1.0, 0.3734, 1.0, 0.3734, 1.0, 0.2489, 1.0, 0.2489, 1.0, 0.3734, 1.0, 0.2489, 1.0, 0.2489, 1.0, 0.3734, 1.0, 0.3734, 1.0, 0.3734, 1.0, 0.4979, 1.0, 0.4979, 1.0, 0.3734, 1.0, 0.4979, 1.0, 0.4979, 1.0, 0.3734, 0.4167, 1.361e-07, 0.4167, 0.03112, 0.3333, 0.03112, 0.3333, 1.571e-07, 0.4167, 1.361e-07, 0.3333, 1.571e-07, 0.3333, 1.303e-07, 0.4167, 1.112e-07, 0.4167, 1.361e-07, 0.4167, 1.112e-07, 0.5, 9.199e-08, 0.5, 1.15e-07, 0.4167, 1.361e-07, 0.5, 1.15e-07, 0.5, 0.03112, 0.4167, 0.03112, 0.4167, 8.624e-08, 0.4167, 1.112e-07, 0.3333, 1.303e-07, 0.3333, 1.035e-07, 0.4167, 8.624e-08, 0.3333, 1.035e-07, 0.3333, 7.666e-08, 0.4167, 6.133e-08, 0.4167, 8.624e-08, 0.4167, 6.133e-08, 0.5, 4.599e-08, 0.5, 6.899e-08, 0.4167, 8.624e-08, 0.5, 6.899e-08, 0.5, 9.199e-08, 0.4167, 1.112e-07, 0.08333, 2.204e-07, 0.08333, 0.03112, 0.03704, 0.05532, 0.02083, 0.03112, 0.08333, 2.204e-07, 0.02083, 0.03112, 0.02083, 0.03112, 0.08333, 1.878e-07, 0.08333, 2.204e-07, 0.08333, 1.878e-07, 0.1667, 1.686e-07, 0.1667, 1.993e-07, 0.08333, 2.204e-07, 0.1667, 1.993e-07, 0.1667, 0.03112, 0.08333, 0.03112, 0.25, 1.782e-07, 0.25, 0.03112, 0.1667, 0.03112, 0.1667, 1.993e-07, 0.25, 1.782e-07, 0.1667, 1.993e-07, 0.1667, 1.686e-07, 0.25, 1.495e-07, 0.25, 1.782e-07, 0.25, 1.495e-07, 0.3333, 1.303e-07, 0.3333, 1.571e-07, 0.25, 1.782e-07, 0.3333, 1.571e-07, 0.3333, 0.03112, 0.25, 0.03112, 0.08333, 1.552e-07, 0.08333, 1.878e-07, 0.02083, 0.03112, 0.02083, 0.03112, 0.08333, 1.552e-07, 0.02083, 0.03112, 0.02083, 0.03112, 0.08333, 1.227e-07, 0.08333, 1.552e-07, 0.08333, 1.227e-07, 0.1667, 1.073e-07, 0.1667, 1.38e-07, 0.08333, 1.552e-07, 0.1667, 1.38e-07, 0.1667, 1.686e-07, 0.08333, 1.878e-07, 0.25, 1.207e-07, 0.25, 1.495e-07, 0.1667, 1.686e-07, 0.1667, 1.38e-07, 0.25, 1.207e-07, 0.1667, 1.38e-07, 0.1667, 1.073e-07, 0.25, 9.199e-08, 0.25, 1.207e-07, 0.25, 9.199e-08, 0.3333, 7.666e-08, 0.3333, 1.035e-07, 0.25, 1.207e-07, 0.3333, 1.035e-07, 0.3333, 1.303e-07, 0.25, 1.495e-07, 0.08333, 9.007e-08, 0.08333, 1.227e-07, 0.02083, 0.03112, 0.02083, 0.03112, 0.08333, 9.007e-08, 0.02083, 0.03112, 0.02083, 0.03112, 0.08333, 5.749e-08, 0.08333, 9.007e-08, 0.08333, 5.749e-08, 0.1667, 4.599e-08, 0.1667, 7.666e-08, 0.08333, 9.007e-08, 0.1667, 7.666e-08, 0.1667, 1.073e-07, 0.08333, 1.227e-07, 0.25, 6.324e-08, 0.25, 9.199e-08, 0.1667, 1.073e-07, 0.1667, 7.666e-08, 0.25, 6.324e-08, 0.1667, 7.666e-08, 0.1667, 4.599e-08, 0.25, 3.45e-08, 0.25, 6.324e-08, 0.25, 3.45e-08, 0.3333, 2.3e-08, 0.3333, 4.983e-08, 0.25, 6.324e-08, 0.3333, 4.983e-08, 0.3333, 7.666e-08, 0.25, 9.199e-08])
me_cube.materials.append(mat_material)
me_cube.use_remesh_preserve_volume = False
me_cube.use_remesh_preserve_attributes = False
me_cube.use_mirror_vertex_groups = False
me_cube.update()

# ---- objects
ob_cube = bpy.data.objects.new('Cube', me_cube)
ob_lamp = bpy.data.objects.new('Lamp', light_lamp)
ob_camera = bpy.data.objects.new('Camera', cam_camera)

# ---- transforms, parenting, visibility, modifiers, constraints
ob_cube.location = (0.0, 0.0, 0.0)
ob_cube.lock_rotations_4d = False
ob_cube.empty_display_type = 'ARROWS'
ob_cube.lineart.crease_threshold = 0.0
ob_lamp.location = (4.076, 1.005, 5.904)
ob_lamp.rotation_euler = (0.6503, 0.05522, 1.866)
ob_lamp.lock_rotations_4d = False
ob_lamp.empty_display_type = 'ARROWS'
ob_lamp.color = (0.0, 0.0, 0.0, 0.0)
ob_lamp.lineart.crease_threshold = 0.0
ob_camera.location = (7.481, -6.508, 5.344)
ob_camera.rotation_euler = (1.109, 0.01082, 0.8149)
ob_camera.lock_rotations_4d = False
ob_camera.empty_display_type = 'ARROWS'
ob_camera.color = (0.0, 0.0, 0.0, 0.0)
ob_camera.display_type = 'WIRE'
ob_camera.lineart.crease_threshold = 0.0

# ---- collection membership
col_collection_1.objects.link(ob_cube)
col_collection_1.objects.link(ob_lamp)
col_collection_1.objects.link(ob_camera)

# ---- scene / render settings (as saved in the file)
scene.camera = ob_camera
scene.frame_start = 1; scene.frame_end = 250; scene.frame_set(1)
scene.render.engine = 'BLENDER_EEVEE_NEXT'
scene.render.resolution_percentage = 50
scene.render.dither_intensity = 0.0
scene.cycles.use_denoising = False
scene.cycles.samples = 10
scene.cycles.sampling_pattern = 'TABULATED_SOBOL'
scene.cycles.light_sampling_threshold = 0.0
scene.cycles.use_adaptive_sampling = False
scene.cycles.use_light_tree = False
scene.cycles.blur_glossy = 0.0
scene.cycles.volume_bounces = 1
scene.cycles.pixel_filter_type = 'GAUSSIAN'
scene.cycles.sample_clamp_indirect = 0.0
scene.view_settings.view_transform = 'Standard'
bpy.context.view_layer.update()
